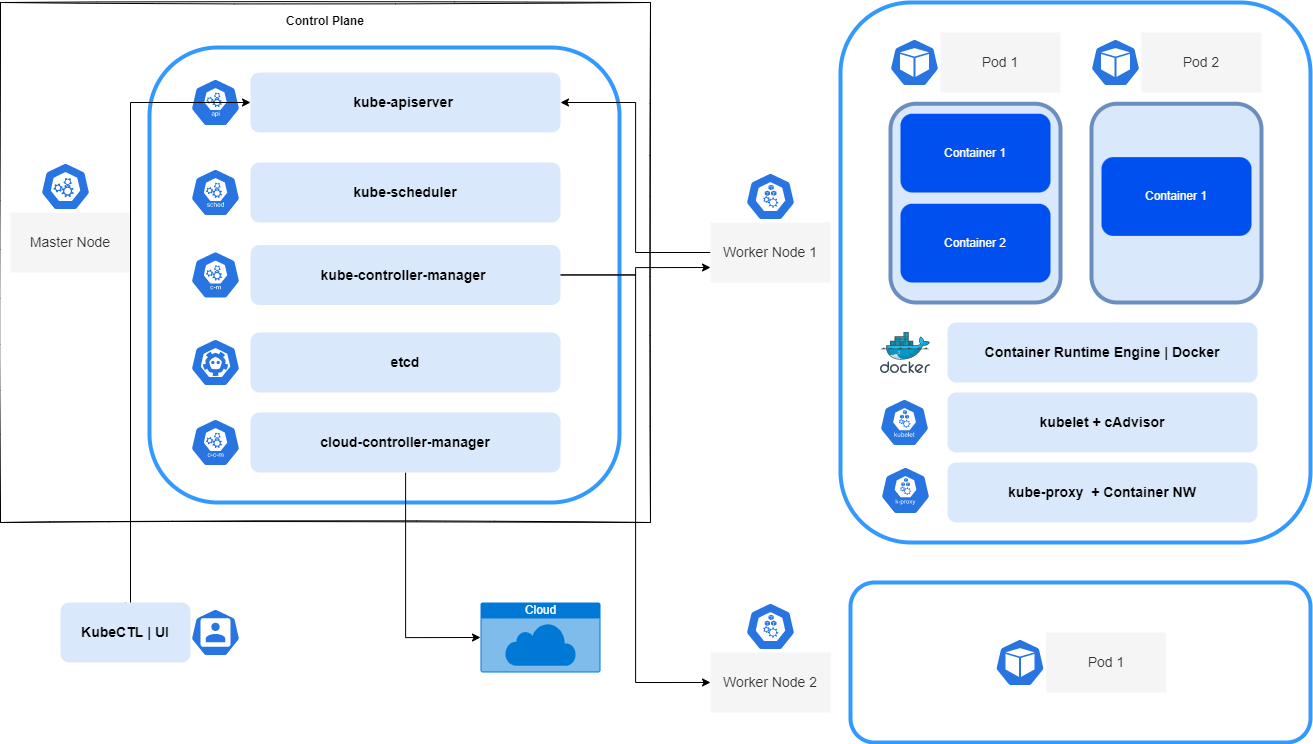

The diagram above was exported from draw.io. Its source (the exported page's mxGraphModel, read from the mxfile embedded in the PNG):
<mxGraphModel dx="1540" dy="2364" grid="1" gridSize="10" guides="1" tooltips="1" connect="1" arrows="1" fold="1" page="1" pageScale="1" pageWidth="827" pageHeight="1169" math="0" shadow="0">
  <root>
    <mxCell id="0" />
    <mxCell id="1" parent="0" />
    <mxCell id="CkzIEMvEmafi4yzdwPDz-3" value="&lt;p style=&quot;line-height: 0.1;&quot;&gt;Control Plane&lt;/p&gt;" style="rounded=0;whiteSpace=wrap;html=1;align=center;fontStyle=1;glass=0;sketch=1;horizontal=1;verticalAlign=top;" vertex="1" parent="1">
      <mxGeometry x="30" y="40" width="650" height="520" as="geometry" />
    </mxCell>
    <mxCell id="CkzIEMvEmafi4yzdwPDz-4" value="" style="rounded=1;whiteSpace=wrap;html=1;strokeWidth=4;strokeColor=#3399FF;" vertex="1" parent="1">
      <mxGeometry x="179" y="85" width="470" height="455" as="geometry" />
    </mxCell>
    <mxCell id="CkzIEMvEmafi4yzdwPDz-6" value="" style="sketch=0;html=1;dashed=0;whitespace=wrap;fillColor=#2875E2;strokeColor=#ffffff;points=[[0.005,0.63,0],[0.1,0.2,0],[0.9,0.2,0],[0.5,0,0],[0.995,0.63,0],[0.72,0.99,0],[0.5,1,0],[0.28,0.99,0]];shape=mxgraph.kubernetes.icon;prIcon=api;rounded=0;glass=0;fontSize=14;" vertex="1" parent="1">
      <mxGeometry x="220" y="116" width="50" height="48" as="geometry" />
    </mxCell>
    <mxCell id="CkzIEMvEmafi4yzdwPDz-8" value="" style="sketch=0;html=1;dashed=0;whitespace=wrap;fillColor=#2875E2;strokeColor=#ffffff;points=[[0.005,0.63,0],[0.1,0.2,0],[0.9,0.2,0],[0.5,0,0],[0.995,0.63,0],[0.72,0.99,0],[0.5,1,0],[0.28,0.99,0]];shape=mxgraph.kubernetes.icon;prIcon=sched;rounded=0;glass=0;fontSize=14;" vertex="1" parent="1">
      <mxGeometry x="220" y="206" width="50" height="48" as="geometry" />
    </mxCell>
    <mxCell id="CkzIEMvEmafi4yzdwPDz-10" value="" style="sketch=0;html=1;dashed=0;whitespace=wrap;fillColor=#2875E2;strokeColor=#ffffff;points=[[0.005,0.63,0],[0.1,0.2,0],[0.9,0.2,0],[0.5,0,0],[0.995,0.63,0],[0.72,0.99,0],[0.5,1,0],[0.28,0.99,0]];shape=mxgraph.kubernetes.icon;prIcon=c_m;rounded=0;glass=0;fontSize=14;" vertex="1" parent="1">
      <mxGeometry x="220" y="288.5" width="50" height="48" as="geometry" />
    </mxCell>
    <mxCell id="CkzIEMvEmafi4yzdwPDz-12" value="" style="sketch=0;html=1;dashed=0;whitespace=wrap;fillColor=#2875E2;strokeColor=#ffffff;points=[[0.005,0.63,0],[0.1,0.2,0],[0.9,0.2,0],[0.5,0,0],[0.995,0.63,0],[0.72,0.99,0],[0.5,1,0],[0.28,0.99,0]];shape=mxgraph.kubernetes.icon;prIcon=etcd;rounded=0;glass=0;fontSize=14;" vertex="1" parent="1">
      <mxGeometry x="220" y="376" width="50" height="48" as="geometry" />
    </mxCell>
    <mxCell id="CkzIEMvEmafi4yzdwPDz-14" value="" style="sketch=0;html=1;dashed=0;whitespace=wrap;fillColor=#2875E2;strokeColor=#ffffff;points=[[0.005,0.63,0],[0.1,0.2,0],[0.9,0.2,0],[0.5,0,0],[0.995,0.63,0],[0.72,0.99,0],[0.5,1,0],[0.28,0.99,0]];shape=mxgraph.kubernetes.icon;prIcon=c_c_m;rounded=0;glass=0;fontSize=14;" vertex="1" parent="1">
      <mxGeometry x="220" y="456" width="50" height="48" as="geometry" />
    </mxCell>
    <mxCell id="CkzIEMvEmafi4yzdwPDz-15" value="" style="sketch=0;html=1;dashed=0;whitespace=wrap;fillColor=#2875E2;strokeColor=#ffffff;points=[[0.005,0.63,0],[0.1,0.2,0],[0.9,0.2,0],[0.5,0,0],[0.995,0.63,0],[0.72,0.99,0],[0.5,1,0],[0.28,0.99,0]];shape=mxgraph.kubernetes.icon;prIcon=master;rounded=0;glass=0;fontSize=14;" vertex="1" parent="1">
      <mxGeometry x="70" y="200" width="50" height="48" as="geometry" />
    </mxCell>
    <mxCell id="CkzIEMvEmafi4yzdwPDz-16" value="Master Node" style="rounded=0;whiteSpace=wrap;html=1;glass=0;sketch=0;fontSize=14;strokeColor=none;strokeWidth=4;fillColor=#f5f5f5;fontColor=#333333;" vertex="1" parent="1">
      <mxGeometry x="40" y="250" width="120" height="60" as="geometry" />
    </mxCell>
    <mxCell id="CkzIEMvEmafi4yzdwPDz-19" value="" style="rounded=1;whiteSpace=wrap;html=1;strokeWidth=4;strokeColor=#3399FF;" vertex="1" parent="1">
      <mxGeometry x="870" y="40" width="470" height="540" as="geometry" />
    </mxCell>
    <mxCell id="CkzIEMvEmafi4yzdwPDz-20" value="" style="rounded=1;whiteSpace=wrap;html=1;strokeWidth=4;strokeColor=#6c8ebf;fillColor=#dae8fc;" vertex="1" parent="1">
      <mxGeometry x="920" y="141.25" width="170" height="198.75" as="geometry" />
    </mxCell>
    <mxCell id="CkzIEMvEmafi4yzdwPDz-21" value="Container 1" style="rounded=1;whiteSpace=wrap;html=1;strokeWidth=4;strokeColor=none;fillColor=#0050ef;fontColor=#ffffff;" vertex="1" parent="1">
      <mxGeometry x="930" y="151.25" width="150" height="78.75" as="geometry" />
    </mxCell>
    <mxCell id="CkzIEMvEmafi4yzdwPDz-22" value="Container 2" style="rounded=1;whiteSpace=wrap;html=1;strokeWidth=4;strokeColor=none;fillColor=#0050ef;fontColor=#ffffff;" vertex="1" parent="1">
      <mxGeometry x="930" y="241.25" width="150" height="78.75" as="geometry" />
    </mxCell>
    <mxCell id="CkzIEMvEmafi4yzdwPDz-23" value="Pod 1" style="rounded=0;whiteSpace=wrap;html=1;glass=0;sketch=0;fontSize=14;strokeColor=none;strokeWidth=4;fillColor=#f5f5f5;fontColor=#333333;" vertex="1" parent="1">
      <mxGeometry x="970" y="70" width="120" height="60" as="geometry" />
    </mxCell>
    <mxCell id="CkzIEMvEmafi4yzdwPDz-24" value="" style="sketch=0;html=1;dashed=0;whitespace=wrap;fillColor=#2875E2;strokeColor=#ffffff;points=[[0.005,0.63,0],[0.1,0.2,0],[0.9,0.2,0],[0.5,0,0],[0.995,0.63,0],[0.72,0.99,0],[0.5,1,0],[0.28,0.99,0]];shape=mxgraph.kubernetes.icon;prIcon=pod;rounded=0;glass=0;fontSize=14;" vertex="1" parent="1">
      <mxGeometry x="919" y="76" width="50" height="48" as="geometry" />
    </mxCell>
    <mxCell id="CkzIEMvEmafi4yzdwPDz-27" value="" style="rounded=1;whiteSpace=wrap;html=1;strokeWidth=4;strokeColor=#6c8ebf;fillColor=#dae8fc;" vertex="1" parent="1">
      <mxGeometry x="1121" y="141.25" width="170" height="198.75" as="geometry" />
    </mxCell>
    <mxCell id="CkzIEMvEmafi4yzdwPDz-28" value="Container 1" style="rounded=1;whiteSpace=wrap;html=1;strokeWidth=4;strokeColor=none;fillColor=#0050ef;fontColor=#ffffff;" vertex="1" parent="1">
      <mxGeometry x="1131" y="194.63" width="150" height="78.75" as="geometry" />
    </mxCell>
    <mxCell id="CkzIEMvEmafi4yzdwPDz-30" value="Pod 2" style="rounded=0;whiteSpace=wrap;html=1;glass=0;sketch=0;fontSize=14;strokeColor=none;strokeWidth=4;fillColor=#f5f5f5;fontColor=#333333;" vertex="1" parent="1">
      <mxGeometry x="1171" y="70" width="120" height="60" as="geometry" />
    </mxCell>
    <mxCell id="CkzIEMvEmafi4yzdwPDz-31" value="" style="sketch=0;html=1;dashed=0;whitespace=wrap;fillColor=#2875E2;strokeColor=#ffffff;points=[[0.005,0.63,0],[0.1,0.2,0],[0.9,0.2,0],[0.5,0,0],[0.995,0.63,0],[0.72,0.99,0],[0.5,1,0],[0.28,0.99,0]];shape=mxgraph.kubernetes.icon;prIcon=pod;rounded=0;glass=0;fontSize=14;" vertex="1" parent="1">
      <mxGeometry x="1120" y="76" width="50" height="48" as="geometry" />
    </mxCell>
    <mxCell id="CkzIEMvEmafi4yzdwPDz-5" value="kube-apiserver&amp;nbsp;" style="rounded=1;whiteSpace=wrap;html=1;glass=0;sketch=0;strokeColor=none;strokeWidth=4;fillColor=#dae8fc;fontSize=14;fontStyle=1" vertex="1" parent="1">
      <mxGeometry x="280" y="110" width="310" height="60" as="geometry" />
    </mxCell>
    <mxCell id="CkzIEMvEmafi4yzdwPDz-7" value="kube-scheduler" style="rounded=1;whiteSpace=wrap;html=1;glass=0;sketch=0;strokeColor=none;strokeWidth=4;fillColor=#dae8fc;fontSize=14;fontStyle=1" vertex="1" parent="1">
      <mxGeometry x="280" y="200" width="310" height="60" as="geometry" />
    </mxCell>
    <mxCell id="CkzIEMvEmafi4yzdwPDz-55" style="edgeStyle=orthogonalEdgeStyle;rounded=0;orthogonalLoop=1;jettySize=auto;html=1;entryX=0;entryY=0.75;entryDx=0;entryDy=0;fontSize=14;" edge="1" parent="1" source="CkzIEMvEmafi4yzdwPDz-9" target="CkzIEMvEmafi4yzdwPDz-37">
      <mxGeometry relative="1" as="geometry" />
    </mxCell>
    <mxCell id="CkzIEMvEmafi4yzdwPDz-57" style="edgeStyle=orthogonalEdgeStyle;rounded=0;orthogonalLoop=1;jettySize=auto;html=1;entryX=0;entryY=0.5;entryDx=0;entryDy=0;fontSize=14;" edge="1" parent="1" source="CkzIEMvEmafi4yzdwPDz-9" target="CkzIEMvEmafi4yzdwPDz-43">
      <mxGeometry relative="1" as="geometry" />
    </mxCell>
    <mxCell id="CkzIEMvEmafi4yzdwPDz-9" value="kube-controller-manager&amp;nbsp;" style="rounded=1;whiteSpace=wrap;html=1;glass=0;sketch=0;strokeColor=none;strokeWidth=4;fillColor=#dae8fc;fontSize=14;fontStyle=1" vertex="1" parent="1">
      <mxGeometry x="280" y="282.5" width="310" height="60" as="geometry" />
    </mxCell>
    <mxCell id="CkzIEMvEmafi4yzdwPDz-11" value="etcd" style="rounded=1;whiteSpace=wrap;html=1;glass=0;sketch=0;strokeColor=none;strokeWidth=4;fillColor=#dae8fc;fontSize=14;fontStyle=1" vertex="1" parent="1">
      <mxGeometry x="280" y="370" width="310" height="60" as="geometry" />
    </mxCell>
    <mxCell id="CkzIEMvEmafi4yzdwPDz-53" style="edgeStyle=orthogonalEdgeStyle;rounded=0;orthogonalLoop=1;jettySize=auto;html=1;entryX=0;entryY=0.5;entryDx=0;entryDy=0;entryPerimeter=0;fontSize=14;" edge="1" parent="1" source="CkzIEMvEmafi4yzdwPDz-13" target="CkzIEMvEmafi4yzdwPDz-47">
      <mxGeometry relative="1" as="geometry" />
    </mxCell>
    <mxCell id="CkzIEMvEmafi4yzdwPDz-13" value="cloud-controller-manager" style="rounded=1;whiteSpace=wrap;html=1;glass=0;sketch=0;strokeColor=none;strokeWidth=4;fillColor=#dae8fc;fontSize=14;fontStyle=1" vertex="1" parent="1">
      <mxGeometry x="280" y="450" width="310" height="60" as="geometry" />
    </mxCell>
    <mxCell id="CkzIEMvEmafi4yzdwPDz-32" value="Container Runtime Engine | Docker" style="rounded=1;whiteSpace=wrap;html=1;glass=0;sketch=0;strokeColor=none;strokeWidth=4;fillColor=#dae8fc;fontSize=14;fontStyle=1" vertex="1" parent="1">
      <mxGeometry x="977" y="360" width="310" height="60" as="geometry" />
    </mxCell>
    <mxCell id="CkzIEMvEmafi4yzdwPDz-33" value="kubelet + cAdvisor" style="rounded=1;whiteSpace=wrap;html=1;glass=0;sketch=0;strokeColor=none;strokeWidth=4;fillColor=#dae8fc;fontSize=14;fontStyle=1" vertex="1" parent="1">
      <mxGeometry x="977" y="430" width="310" height="60" as="geometry" />
    </mxCell>
    <mxCell id="CkzIEMvEmafi4yzdwPDz-34" value="kube-proxy&amp;nbsp; + Container NW" style="rounded=1;whiteSpace=wrap;html=1;glass=0;sketch=0;strokeColor=none;strokeWidth=4;fillColor=#dae8fc;fontSize=14;fontStyle=1" vertex="1" parent="1">
      <mxGeometry x="977" y="500" width="310" height="60" as="geometry" />
    </mxCell>
    <mxCell id="CkzIEMvEmafi4yzdwPDz-35" value="" style="sketch=0;html=1;dashed=0;whitespace=wrap;fillColor=#2875E2;strokeColor=#ffffff;points=[[0.005,0.63,0],[0.1,0.2,0],[0.9,0.2,0],[0.5,0,0],[0.995,0.63,0],[0.72,0.99,0],[0.5,1,0],[0.28,0.99,0]];shape=mxgraph.kubernetes.icon;prIcon=node;rounded=0;glass=0;fontSize=14;" vertex="1" parent="1">
      <mxGeometry x="775" y="210.01" width="50" height="48" as="geometry" />
    </mxCell>
    <mxCell id="CkzIEMvEmafi4yzdwPDz-54" style="edgeStyle=orthogonalEdgeStyle;rounded=0;orthogonalLoop=1;jettySize=auto;html=1;entryX=1;entryY=0.5;entryDx=0;entryDy=0;fontSize=14;" edge="1" parent="1" source="CkzIEMvEmafi4yzdwPDz-37" target="CkzIEMvEmafi4yzdwPDz-5">
      <mxGeometry relative="1" as="geometry" />
    </mxCell>
    <mxCell id="CkzIEMvEmafi4yzdwPDz-37" value="Worker Node 1" style="rounded=0;whiteSpace=wrap;html=1;glass=0;sketch=0;fontSize=14;strokeColor=none;strokeWidth=4;fillColor=#f5f5f5;fontColor=#333333;" vertex="1" parent="1">
      <mxGeometry x="740" y="260" width="120" height="60" as="geometry" />
    </mxCell>
    <mxCell id="CkzIEMvEmafi4yzdwPDz-39" value="" style="sketch=0;html=1;dashed=0;whitespace=wrap;fillColor=#2875E2;strokeColor=#ffffff;points=[[0.005,0.63,0],[0.1,0.2,0],[0.9,0.2,0],[0.5,0,0],[0.995,0.63,0],[0.72,0.99,0],[0.5,1,0],[0.28,0.99,0]];shape=mxgraph.kubernetes.icon;prIcon=k_proxy;rounded=0;glass=0;fontSize=14;" vertex="1" parent="1">
      <mxGeometry x="910" y="504" width="50" height="48" as="geometry" />
    </mxCell>
    <mxCell id="CkzIEMvEmafi4yzdwPDz-40" value="" style="sketch=0;html=1;dashed=0;whitespace=wrap;fillColor=#2875E2;strokeColor=#ffffff;points=[[0.005,0.63,0],[0.1,0.2,0],[0.9,0.2,0],[0.5,0,0],[0.995,0.63,0],[0.72,0.99,0],[0.5,1,0],[0.28,0.99,0]];shape=mxgraph.kubernetes.icon;prIcon=kubelet;rounded=0;glass=0;fontSize=14;" vertex="1" parent="1">
      <mxGeometry x="909" y="436" width="50" height="48" as="geometry" />
    </mxCell>
    <mxCell id="CkzIEMvEmafi4yzdwPDz-41" value="" style="sketch=0;aspect=fixed;html=1;points=[];align=center;image;fontSize=12;image=img/lib/mscae/Docker.svg;rounded=0;glass=0;strokeColor=#3399FF;strokeWidth=4;" vertex="1" parent="1">
      <mxGeometry x="910" y="370" width="50" height="41" as="geometry" />
    </mxCell>
    <mxCell id="CkzIEMvEmafi4yzdwPDz-42" value="" style="sketch=0;html=1;dashed=0;whitespace=wrap;fillColor=#2875E2;strokeColor=#ffffff;points=[[0.005,0.63,0],[0.1,0.2,0],[0.9,0.2,0],[0.5,0,0],[0.995,0.63,0],[0.72,0.99,0],[0.5,1,0],[0.28,0.99,0]];shape=mxgraph.kubernetes.icon;prIcon=node;rounded=0;glass=0;fontSize=14;" vertex="1" parent="1">
      <mxGeometry x="775" y="640" width="50" height="48" as="geometry" />
    </mxCell>
    <mxCell id="CkzIEMvEmafi4yzdwPDz-43" value="Worker Node 2" style="rounded=0;whiteSpace=wrap;html=1;glass=0;sketch=0;fontSize=14;strokeColor=none;strokeWidth=4;fillColor=#f5f5f5;fontColor=#333333;" vertex="1" parent="1">
      <mxGeometry x="740" y="689.99" width="120" height="60" as="geometry" />
    </mxCell>
    <mxCell id="CkzIEMvEmafi4yzdwPDz-44" value="" style="rounded=1;whiteSpace=wrap;html=1;strokeWidth=4;strokeColor=#3399FF;" vertex="1" parent="1">
      <mxGeometry x="880" y="620" width="460" height="160" as="geometry" />
    </mxCell>
    <mxCell id="CkzIEMvEmafi4yzdwPDz-45" value="Pod 1" style="rounded=0;whiteSpace=wrap;html=1;glass=0;sketch=0;fontSize=14;strokeColor=none;strokeWidth=4;fillColor=#f5f5f5;fontColor=#333333;" vertex="1" parent="1">
      <mxGeometry x="1075.5" y="670" width="120" height="60" as="geometry" />
    </mxCell>
    <mxCell id="CkzIEMvEmafi4yzdwPDz-46" value="" style="sketch=0;html=1;dashed=0;whitespace=wrap;fillColor=#2875E2;strokeColor=#ffffff;points=[[0.005,0.63,0],[0.1,0.2,0],[0.9,0.2,0],[0.5,0,0],[0.995,0.63,0],[0.72,0.99,0],[0.5,1,0],[0.28,0.99,0]];shape=mxgraph.kubernetes.icon;prIcon=pod;rounded=0;glass=0;fontSize=14;" vertex="1" parent="1">
      <mxGeometry x="1024.5" y="676" width="50" height="48" as="geometry" />
    </mxCell>
    <mxCell id="CkzIEMvEmafi4yzdwPDz-47" value="Cloud" style="html=1;strokeColor=none;fillColor=#0079D6;labelPosition=center;verticalLabelPosition=middle;verticalAlign=top;align=center;fontSize=12;outlineConnect=0;spacingTop=-6;fontColor=#FFFFFF;sketch=0;shape=mxgraph.sitemap.cloud;rounded=0;glass=0;" vertex="1" parent="1">
      <mxGeometry x="510" y="640" width="120" height="70" as="geometry" />
    </mxCell>
    <mxCell id="CkzIEMvEmafi4yzdwPDz-48" value="" style="sketch=0;html=1;dashed=0;whitespace=wrap;fillColor=#2875E2;strokeColor=#ffffff;points=[[0.005,0.63,0],[0.1,0.2,0],[0.9,0.2,0],[0.5,0,0],[0.995,0.63,0],[0.72,0.99,0],[0.5,1,0],[0.28,0.99,0]];shape=mxgraph.kubernetes.icon;prIcon=user;rounded=0;glass=0;fontSize=14;" vertex="1" parent="1">
      <mxGeometry x="220" y="646" width="50" height="48" as="geometry" />
    </mxCell>
    <mxCell id="CkzIEMvEmafi4yzdwPDz-52" style="edgeStyle=orthogonalEdgeStyle;rounded=0;orthogonalLoop=1;jettySize=auto;html=1;entryX=0;entryY=0.5;entryDx=0;entryDy=0;fontSize=14;exitX=0.5;exitY=0;exitDx=0;exitDy=0;" edge="1" parent="1" source="CkzIEMvEmafi4yzdwPDz-51" target="CkzIEMvEmafi4yzdwPDz-5">
      <mxGeometry relative="1" as="geometry">
        <Array as="points">
          <mxPoint x="160" y="656" />
          <mxPoint x="160" y="140" />
        </Array>
      </mxGeometry>
    </mxCell>
    <mxCell id="CkzIEMvEmafi4yzdwPDz-51" value="KubeCTL | UI" style="rounded=1;whiteSpace=wrap;html=1;glass=0;sketch=0;strokeColor=none;strokeWidth=4;fillColor=#dae8fc;fontSize=14;fontStyle=1" vertex="1" parent="1">
      <mxGeometry x="90" y="640" width="130" height="60" as="geometry" />
    </mxCell>
  </root>
</mxGraphModel>